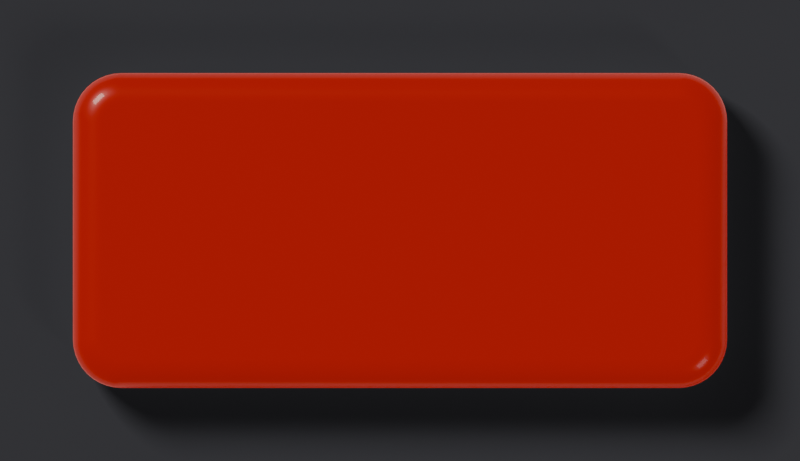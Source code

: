# Source: btn-mute-on.blend  (saved by Blender 5.2.45; exported with 4.5.12 LTS)
import bpy
from mathutils import Matrix  # noqa: F401  (used for matrix-valued properties, if any)

bpy.ops.wm.read_factory_settings(use_empty=True)
scene = bpy.context.scene
scene.name = 'Scene'

# ---- materials (node trees are filled in below, after node groups)
mat_b = bpy.data.materials.new('b')

# ---- material node trees
mat_b.use_nodes = True; mat_b.node_tree.nodes.clear()
_N = mat_b.node_tree.nodes; _L = mat_b.node_tree.links
n0 = _N.new('ShaderNodeBsdfPrincipled'); n0.name = 'Principled BSDF'; n0.location = (-200, 100)
n0.inputs[0].default_value = (0.22, 0.01, 0.008, 1.0)
n0.inputs[2].default_value = 0.35
n0.inputs[10].default_value = 0.005
n0.inputs[19].default_value = 0.3
n0.inputs[27].default_value = (1.0, 0.06, 0.03, 1.0)
n0.inputs[28].default_value = 0.32
n1 = _N.new('ShaderNodeOutputMaterial'); n1.name = 'Material Output'; n1.location = (200, 100)
_L.new(n0.outputs[0], n1.inputs[0])
n1.is_active_output = True

# ---- world
world_w = bpy.data.worlds.new('W'); scene.world = world_w
world_w.use_nodes = True; world_w.node_tree.nodes.clear()
_N = world_w.node_tree.nodes; _L = world_w.node_tree.links
n0 = _N.new('ShaderNodeBackground'); n0.name = 'Background'; n0.location = (-200, 100)
n0.inputs[0].default_value = (0.05, 0.05, 0.055, 1.0)
n1 = _N.new('ShaderNodeOutputWorld'); n1.name = 'World Output'; n1.location = (200, 100)
_L.new(n0.outputs[0], n1.inputs[0])
n1.is_active_output = True

# ---- cameras
cam_camera = bpy.data.cameras.new('Camera')
cam_camera.type = 'ORTHO'
cam_camera.clip_end = 100.0
cam_camera.ortho_scale = 0.66

# ---- lights
light_area = bpy.data.lights.new('Area', 'AREA')
light_area.color = (1.0, 0.95, 0.88)
light_area.energy = 700.0
light_area.size = 4.0
light_area.size_y = 1.0
light_area_001 = bpy.data.lights.new('Area.001', 'AREA')
light_area_001.color = (0.92, 0.95, 1.0)
light_area_001.energy = 90.0
light_area_001.size = 3.0
light_area_001.size_y = 1.0

# ---- meshes
me_cube = bpy.data.meshes.new('Cube')
me_cube.from_pydata([(-0.23, -0.13, -0.03), (-0.27, -0.09, -0.03), (-0.2363, -0.1295, -0.03), (-0.2424, -0.128, -0.03), (-0.2482, -0.1256, -0.03), (-0.2535, -0.1224, -0.03), (-0.2583, -0.1183, -0.03), (-0.2624, -0.1135, -0.03), (-0.2656, -0.1082, -0.03), (-0.268, -0.1024, -0.03), (-0.2695, -0.09626, -0.03), (-0.27, -0.09, 0.03), (-0.23, -0.13, 0.03), (-0.2695, -0.09626, 0.03), (-0.268, -0.1024, 0.03), (-0.2656, -0.1082, 0.03), (-0.2624, -0.1135, 0.03), (-0.2583, -0.1183, 0.03), (-0.2535, -0.1224, 0.03), (-0.2482, -0.1256, 0.03), (-0.2424, -0.128, 0.03), (-0.2363, -0.1295, 0.03), (-0.27, 0.09, -0.03), (-0.23, 0.13, -0.03), (-0.2695, 0.09626, -0.03), (-0.268, 0.1024, -0.03), (-0.2656, 0.1082, -0.03), (-0.2624, 0.1135, -0.03), (-0.2583, 0.1183, -0.03), (-0.2535, 0.1224, -0.03), (-0.2482, 0.1256, -0.03), (-0.2424, 0.128, -0.03), (-0.2363, 0.1295, -0.03), (-0.23, 0.13, 0.03), (-0.27, 0.09, 0.03), (-0.2363, 0.1295, 0.03), (-0.2424, 0.128, 0.03), (-0.2482, 0.1256, 0.03), (-0.2535, 0.1224, 0.03), (-0.2583, 0.1183, 0.03), (-0.2624, 0.1135, 0.03), (-0.2656, 0.1082, 0.03), (-0.268, 0.1024, 0.03), (-0.2695, 0.09626, 0.03), (0.27, -0.09, -0.03), (0.23, -0.13, -0.03), (0.2695, -0.09626, -0.03), (0.268, -0.1024, -0.03), (0.2656, -0.1082, -0.03), (0.2624, -0.1135, -0.03), (0.2583, -0.1183, -0.03), (0.2535, -0.1224, -0.03), (0.2482, -0.1256, -0.03), (0.2424, -0.128, -0.03), (0.2363, -0.1295, -0.03), (0.23, -0.13, 0.03), (0.27, -0.09, 0.03), (0.2363, -0.1295, 0.03), (0.2424, -0.128, 0.03), (0.2482, -0.1256, 0.03), (0.2535, -0.1224, 0.03), (0.2583, -0.1183, 0.03), (0.2624, -0.1135, 0.03), (0.2656, -0.1082, 0.03), (0.268, -0.1024, 0.03), (0.2695, -0.09626, 0.03), (0.23, 0.13, -0.03), (0.27, 0.09, -0.03), (0.2363, 0.1295, -0.03), (0.2424, 0.128, -0.03), (0.2482, 0.1256, -0.03), (0.2535, 0.1224, -0.03), (0.2583, 0.1183, -0.03), (0.2624, 0.1135, -0.03), (0.2656, 0.1082, -0.03), (0.268, 0.1024, -0.03), (0.2695, 0.09626, -0.03), (0.27, 0.09, 0.03), (0.23, 0.13, 0.03), (0.2695, 0.09626, 0.03), (0.268, 0.1024, 0.03), (0.2656, 0.1082, 0.03), (0.2624, 0.1135, 0.03), (0.2583, 0.1183, 0.03), (0.2535, 0.1224, 0.03), (0.2482, 0.1256, 0.03), (0.2424, 0.128, 0.03), (0.2363, 0.1295, 0.03)], [], [(0, 12, 21, 2), (2, 21, 20, 3), (3, 20, 19, 4), (4, 19, 18, 5), (5, 18, 17, 6), (6, 17, 16, 7), (7, 16, 15, 8), (8, 15, 14, 9), (9, 14, 13, 10), (10, 13, 11, 1), (33, 23, 32, 35), (35, 32, 31, 36), (36, 31, 30, 37), (37, 30, 29, 38), (38, 29, 28, 39), (39, 28, 27, 40), (40, 27, 26, 41), (41, 26, 25, 42), (42, 25, 24, 43), (43, 24, 22, 34), (77, 67, 76, 79), (79, 76, 75, 80), (80, 75, 74, 81), (81, 74, 73, 82), (82, 73, 72, 83), (83, 72, 71, 84), (84, 71, 70, 85), (85, 70, 69, 86), (86, 69, 68, 87), (87, 68, 66, 78), (55, 45, 54, 57), (57, 54, 53, 58), (58, 53, 52, 59), (59, 52, 51, 60), (60, 51, 50, 61), (61, 50, 49, 62), (62, 49, 48, 63), (63, 48, 47, 64), (64, 47, 46, 65), (65, 46, 44, 56), (22, 24, 25, 26, 27, 28, 29, 30, 31, 32, 23, 66, 68, 69, 70, 71, 72, 73, 74, 75, 76, 67, 44, 46, 47, 48, 49, 50, 51, 52, 53, 54, 45, 0, 2, 3, 4, 5, 6, 7, 8, 9, 10, 1), (1, 11, 34, 22), (45, 55, 12, 0), (77, 79, 80, 81, 82, 83, 84, 85, 86, 87, 78, 33, 35, 36, 37, 38, 39, 40, 41, 42, 43, 34, 11, 13, 14, 15, 16, 17, 18, 19, 20, 21, 12, 55, 57, 58, 59, 60, 61, 62, 63, 64, 65, 56), (23, 33, 78, 66), (67, 77, 56, 44)])
me_cube.polygons.foreach_set('use_smooth', [True] * 46)
_k = set([(0, 2), (0, 45), (1, 10), (1, 22), (2, 3), (3, 4), (4, 5), (5, 6), (6, 7), (7, 8), (8, 9), (9, 10), (11, 13), (11, 34), (12, 21), (12, 55), (13, 14), (14, 15), (15, 16), (16, 17), (17, 18), (18, 19), (19, 20), (20, 21), (22, 24), (23, 32), (23, 66), (24, 25), (25, 26), (26, 27), (27, 28), (28, 29), (29, 30), (30, 31), (31, 32), (33, 35), (33, 78), (34, 43), (35, 36), (36, 37), (37, 38), (38, 39), (39, 40), (40, 41), (41, 42), (42, 43), (44, 46), (44, 67), (45, 54), (46, 47), (47, 48), (48, 49), (49, 50), (50, 51), (51, 52), (52, 53), (53, 54), (55, 57), (56, 65), (56, 77), (57, 58), (58, 59), (59, 60), (60, 61), (61, 62), (62, 63), (63, 64), (64, 65), (66, 68), (67, 76), (68, 69), (69, 70), (70, 71), (71, 72), (72, 73), (73, 74), (74, 75), (75, 76), (77, 79), (78, 87), (79, 80), (80, 81), (81, 82), (82, 83), (83, 84), (84, 85), (85, 86), (86, 87)])
me_cube.attributes.new('sharp_edge', 'BOOLEAN', 'EDGE').data.foreach_set('value', [ (min(e.vertices), max(e.vertices)) in _k for e in me_cube.edges])
_uv = me_cube.uv_layers.new(name='UVMap')
_uv.uv.foreach_set('vector', [0.375, 0.9815, 0.625, 0.9815, 0.625, 0.9844, 0.375, 0.9844, 0.375, 0.9844, 0.625, 0.9844, 0.625, 0.9872, 0.375, 0.9872, 0.375, 0.9872, 0.625, 0.9872, 0.625, 0.9899, 0.375, 0.9899, 0.375, 0.9899, 0.625, 0.9899, 0.625, 0.9924, 0.375, 0.9924, 0.375, 0.9924, 0.625, 0.9924, 0.625, 1.0, 0.375, 1.0, 0.375, 0.0, 0.625, 0.0, 0.625, 0.01585, 0.375, 0.01585, 0.375, 0.01585, 0.625, 0.01585, 0.625, 0.021, 0.375, 0.021, 0.375, 0.021, 0.625, 0.021, 0.625, 0.02658, 0.375, 0.02658, 0.375, 0.02658, 0.625, 0.02658, 0.625, 0.03244, 0.375, 0.03244, 0.375, 0.03244, 0.625, 0.03244, 0.625, 0.03846, 0.375, 0.03846, 0.625, 0.2685, 0.375, 0.2685, 0.375, 0.2656, 0.625, 0.2656, 0.625, 0.2656, 0.375, 0.2656, 0.375, 0.2628, 0.625, 0.2628, 0.625, 0.2628, 0.375, 0.2628, 0.375, 0.2601, 0.625, 0.2601, 0.625, 0.2601, 0.375, 0.2601, 0.375, 0.2576, 0.625, 0.2576, 0.625, 0.2576, 0.375, 0.2576, 0.375, 0.25, 0.625, 0.25, 0.625, 0.25, 0.375, 0.25, 0.375, 0.2341, 0.625, 0.2341, 0.625, 0.2341, 0.375, 0.2341, 0.375, 0.229, 0.625, 0.229, 0.625, 0.229, 0.375, 0.229, 0.375, 0.2234, 0.625, 0.2234, 0.625, 0.2234, 0.375, 0.2234, 0.375, 0.2176, 0.625, 0.2176, 0.625, 0.2176, 0.375, 0.2176, 0.375, 0.2115, 0.625, 0.2115, 0.625, 0.5385, 0.375, 0.5385, 0.3749, 0.5324, 0.6251, 0.5324, 0.6251, 0.5324, 0.3749, 0.5324, 0.3747, 0.5266, 0.6253, 0.5266, 0.6253, 0.5266, 0.3747, 0.5266, 0.3743, 0.521, 0.6257, 0.521, 0.6257, 0.521, 0.3743, 0.521, 0.3738, 0.5159, 0.6262, 0.5159, 0.6262, 0.5159, 0.3738, 0.5159, 0.3732, 0.5038, 0.6268, 0.5038, 0.6268, 0.5038, 0.3732, 0.5038, 0.3725, 0.4974, 0.6275, 0.4974, 0.6275, 0.4974, 0.3725, 0.4974, 0.3716, 0.4947, 0.6284, 0.4947, 0.6284, 0.4947, 0.3716, 0.4947, 0.3707, 0.4921, 0.6293, 0.4921, 0.6293, 0.4921, 0.3707, 0.4921, 0.3698, 0.4897, 0.6302, 0.4897, 0.6302, 0.4897, 0.3698, 0.4897, 0.3688, 0.4877, 0.6312, 0.4877, 0.6312, 0.7623, 0.3688, 0.7623, 0.3698, 0.7603, 0.6302, 0.7603, 0.6302, 0.7603, 0.3698, 0.7603, 0.3707, 0.7579, 0.6293, 0.7579, 0.6293, 0.7579, 0.3707, 0.7579, 0.3716, 0.7553, 0.6284, 0.7553, 0.6284, 0.7553, 0.3716, 0.7553, 0.3725, 0.7526, 0.6275, 0.7526, 0.6275, 0.7526, 0.3725, 0.7526, 0.3732, 0.7462, 0.6268, 0.7462, 0.6268, 0.7462, 0.3732, 0.7462, 0.3738, 0.7341, 0.6262, 0.7341, 0.6262, 0.7341, 0.3738, 0.7341, 0.3743, 0.729, 0.6257, 0.729, 0.6257, 0.729, 0.3743, 0.729, 0.3747, 0.7234, 0.6253, 0.7234, 0.6253, 0.7234, 0.3747, 0.7234, 0.3749, 0.7176, 0.6251, 0.7176, 0.6251, 0.7176, 0.3749, 0.7176, 0.375, 0.7115, 0.625, 0.7115, 0.125, 0.5385, 0.1252, 0.5324, 0.1259, 0.5266, 0.127, 0.521, 0.1285, 0.5159, 0.1304, 0.5113, 0.1326, 0.5073, 0.1351, 0.5042, 0.1378, 0.5019, 0.1406, 0.5005, 0.1435, 0.5, 0.3688, 0.4877, 0.3698, 0.4897, 0.3707, 0.4921, 0.3716, 0.4947, 0.3725, 0.4974, 0.3732, 0.5038, 0.3738, 0.5159, 0.3743, 0.521, 0.3747, 0.5266, 0.3749, 0.5324, 0.375, 0.5385, 0.375, 0.7115, 0.3749, 0.7176, 0.3747, 0.7234, 0.3743, 0.729, 0.3738, 0.7341, 0.3732, 0.7462, 0.3725, 0.7526, 0.3716, 0.7553, 0.3707, 0.7579, 0.3698, 0.7603, 0.3688, 0.7623, 0.1435, 0.75, 0.1406, 0.7495, 0.1378, 0.7481, 0.1351, 0.7458, 0.1326, 0.7427, 0.1304, 0.7387, 0.1285, 0.7341, 0.127, 0.729, 0.1259, 0.7234, 0.1252, 0.7176, 0.125, 0.7115, 0.375, 0.03846, 0.625, 0.03846, 0.625, 0.2115, 0.375, 0.2115, 0.3688, 0.7623, 0.6312, 0.7623, 0.625, 0.9815, 0.375, 0.9815, 0.625, 0.5385, 0.6251, 0.5324, 0.6253, 0.5266, 0.6257, 0.521, 0.6262, 0.5159, 0.6268, 0.5038, 0.6275, 0.4974, 0.6284, 0.4947, 0.6293, 0.4921, 0.6302, 0.4897, 0.6312, 0.4877, 0.8565, 0.5, 0.8594, 0.5005, 0.8622, 0.5019, 0.8649, 0.5042, 0.8674, 0.5073, 0.8696, 0.5113, 0.8715, 0.5159, 0.873, 0.521, 0.8741, 0.5266, 0.8748, 0.5324, 0.875, 0.5385, 0.875, 0.7115, 0.8748, 0.7176, 0.8741, 0.7234, 0.873, 0.729, 0.8715, 0.7341, 0.8696, 0.7387, 0.8674, 0.7427, 0.8649, 0.7458, 0.8622, 0.7481, 0.8594, 0.7495, 0.8565, 0.75, 0.6312, 0.7623, 0.6302, 0.7603, 0.6293, 0.7579, 0.6284, 0.7553, 0.6275, 0.7526, 0.6268, 0.7462, 0.6262, 0.7341, 0.6257, 0.729, 0.6253, 0.7234, 0.6251, 0.7176, 0.625, 0.7115, 0.375, 0.2685, 0.625, 0.2685, 0.6312, 0.4877, 0.3688, 0.4877, 0.375, 0.5385, 0.625, 0.5385, 0.625, 0.7115, 0.375, 0.7115])
me_cube.materials.append(mat_b)
me_cube.update()
me_plane = bpy.data.meshes.new('Plane')
me_plane.from_pydata([(-0.5, -0.5, 0.0), (0.5, -0.5, 0.0), (-0.5, 0.5, 0.0), (0.5, 0.5, 0.0)], [], [(0, 1, 3, 2)])
_uv = me_plane.uv_layers.new(name='UVMap')
_uv.uv.foreach_set('vector', [0.0, 0.0, 1.0, 0.0, 1.0, 1.0, 0.0, 1.0])
me_plane.update()

# ---- objects
ob_b = bpy.data.objects.new('b', me_cube)
ob_plane = bpy.data.objects.new('Plane', me_plane)
ob_area = bpy.data.objects.new('Area', light_area)
ob_area_001 = bpy.data.objects.new('Area.001', light_area_001)
ob_camera = bpy.data.objects.new('Camera', cam_camera)

# ---- transforms, parenting, visibility, modifiers, constraints
ob_b.location = (0.33, -0.19, 0.03)
_m = ob_b.modifiers.new('bev', 'BEVEL')
_m.width = 0.024
_m.width_pct = 0.024
_m.segments = 5
_m.angle_limit = 1.047
_m.harden_normals = True
ob_plane.location = (0.33, -0.19, 0.0)
ob_plane.scale = (0.99, 0.57, 1.0)
ob_plane.is_shadow_catcher = True
ob_area.location = (-6.67, 6.81, 8.0)
ob_area.rotation_euler = (0.8911, -1.882e-08, -2.356)
ob_area_001.location = (6.33, -6.19, 6.0)
ob_area_001.rotation_euler = (0.9553, -6.959e-08, 0.7854)
ob_camera.location = (0.33, -0.19, 20.0)

# ---- collection membership
scene.collection.objects.link(ob_b)
scene.collection.objects.link(ob_plane)
scene.collection.objects.link(ob_area)
scene.collection.objects.link(ob_area_001)
scene.collection.objects.link(ob_camera)

# ---- scene / render settings (as saved in the file)
scene.camera = ob_camera
scene.frame_start = 1; scene.frame_end = 250; scene.frame_set(1)
scene.render.engine = 'CYCLES'
scene.render.resolution_x = 132
scene.render.resolution_y = 76
scene.render.film_transparent = True
scene.render.bake_bias = 0.0
scene.render.bake_samples = 0
scene.render.compositor_device = 'GPU'
scene.cycles.samples = 64
scene.cycles.max_bounces = 6
scene.eevee.use_volume_custom_range = False
scene.eevee.fast_gi_thickness_near = 0.1
scene.eevee.fast_gi_thickness_far = 0.0
scene.eevee.ray_tracing_options.screen_trace_thickness = 0.1
scene.view_settings.look = 'AgX - Medium High Contrast'
bpy.context.view_layer.update()
